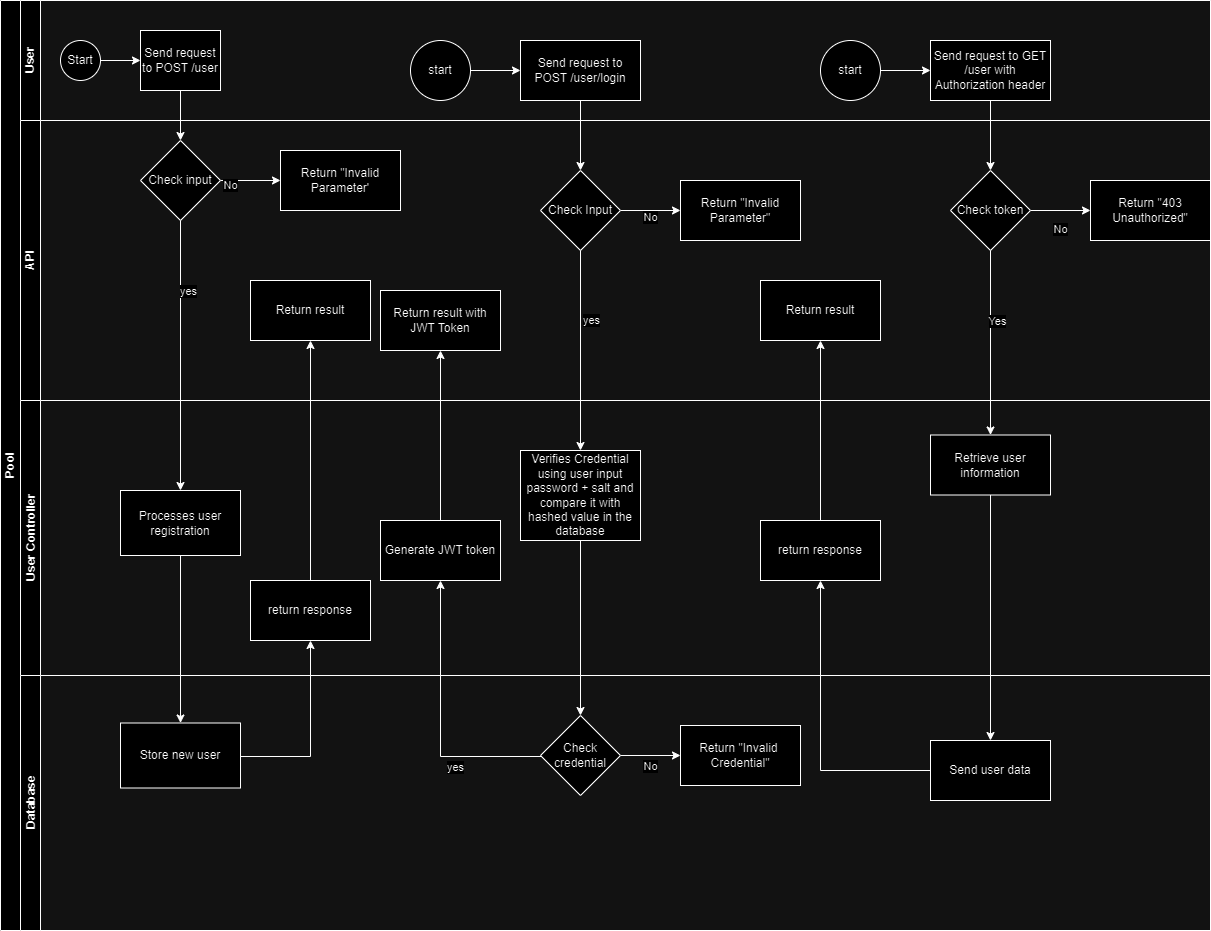

The diagram above was exported from draw.io. Its source (the exported page's mxGraphModel, read from the mxfile embedded in the PNG):
<mxGraphModel dx="25800" dy="11300" grid="1" gridSize="10" guides="1" tooltips="1" connect="1" arrows="1" fold="1" page="1" pageScale="1" pageWidth="827" pageHeight="1169" math="0" shadow="0">
  <root>
    <mxCell id="0" />
    <mxCell id="1" parent="0" />
    <mxCell id="dNxyNK7c78bLwvsdeMH5-19" value="Pool" style="swimlane;html=1;childLayout=stackLayout;resizeParent=1;resizeParentMax=0;horizontal=0;startSize=20;horizontalStack=0;" parent="1" vertex="1">
      <mxGeometry x="120" y="130" width="1210" height="930" as="geometry" />
    </mxCell>
    <mxCell id="dNxyNK7c78bLwvsdeMH5-20" value="User" style="swimlane;html=1;startSize=20;horizontal=0;" parent="dNxyNK7c78bLwvsdeMH5-19" vertex="1">
      <mxGeometry x="20" width="1190" height="120" as="geometry" />
    </mxCell>
    <mxCell id="dNxyNK7c78bLwvsdeMH5-25" value="" style="edgeStyle=orthogonalEdgeStyle;rounded=0;orthogonalLoop=1;jettySize=auto;html=1;" parent="dNxyNK7c78bLwvsdeMH5-20" source="dNxyNK7c78bLwvsdeMH5-23" target="dNxyNK7c78bLwvsdeMH5-24" edge="1">
      <mxGeometry relative="1" as="geometry" />
    </mxCell>
    <mxCell id="dNxyNK7c78bLwvsdeMH5-23" value="Start" style="ellipse;whiteSpace=wrap;html=1;" parent="dNxyNK7c78bLwvsdeMH5-20" vertex="1">
      <mxGeometry x="40" y="40" width="40" height="40" as="geometry" />
    </mxCell>
    <mxCell id="dNxyNK7c78bLwvsdeMH5-24" value="Send request to POST /user" style="rounded=0;whiteSpace=wrap;html=1;fontFamily=Helvetica;fontSize=12;fontColor=#000000;align=center;" parent="dNxyNK7c78bLwvsdeMH5-20" vertex="1">
      <mxGeometry x="120" y="30" width="80" height="60" as="geometry" />
    </mxCell>
    <mxCell id="qDRGgiuGO6ND2YnMxYYi-29" value="" style="edgeStyle=orthogonalEdgeStyle;rounded=0;orthogonalLoop=1;jettySize=auto;html=1;" edge="1" parent="dNxyNK7c78bLwvsdeMH5-20" source="qDRGgiuGO6ND2YnMxYYi-27" target="qDRGgiuGO6ND2YnMxYYi-28">
      <mxGeometry relative="1" as="geometry" />
    </mxCell>
    <mxCell id="qDRGgiuGO6ND2YnMxYYi-27" value="start" style="ellipse;whiteSpace=wrap;html=1;aspect=fixed;" vertex="1" parent="dNxyNK7c78bLwvsdeMH5-20">
      <mxGeometry x="390" y="40" width="60" height="60" as="geometry" />
    </mxCell>
    <mxCell id="qDRGgiuGO6ND2YnMxYYi-28" value="Send request to POST /user/login" style="whiteSpace=wrap;html=1;" vertex="1" parent="dNxyNK7c78bLwvsdeMH5-20">
      <mxGeometry x="500" y="40" width="120" height="60" as="geometry" />
    </mxCell>
    <mxCell id="qDRGgiuGO6ND2YnMxYYi-56" value="" style="edgeStyle=orthogonalEdgeStyle;rounded=0;orthogonalLoop=1;jettySize=auto;html=1;" edge="1" parent="dNxyNK7c78bLwvsdeMH5-20" source="qDRGgiuGO6ND2YnMxYYi-54" target="qDRGgiuGO6ND2YnMxYYi-55">
      <mxGeometry relative="1" as="geometry" />
    </mxCell>
    <mxCell id="qDRGgiuGO6ND2YnMxYYi-54" value="start" style="ellipse;whiteSpace=wrap;html=1;aspect=fixed;" vertex="1" parent="dNxyNK7c78bLwvsdeMH5-20">
      <mxGeometry x="800" y="40" width="60" height="60" as="geometry" />
    </mxCell>
    <mxCell id="qDRGgiuGO6ND2YnMxYYi-55" value="Send request to GET /user with Authorization header" style="whiteSpace=wrap;html=1;" vertex="1" parent="dNxyNK7c78bLwvsdeMH5-20">
      <mxGeometry x="910" y="40" width="120" height="60" as="geometry" />
    </mxCell>
    <mxCell id="dNxyNK7c78bLwvsdeMH5-21" value="API" style="swimlane;html=1;startSize=20;horizontal=0;" parent="dNxyNK7c78bLwvsdeMH5-19" vertex="1">
      <mxGeometry x="20" y="120" width="1190" height="280" as="geometry" />
    </mxCell>
    <mxCell id="qDRGgiuGO6ND2YnMxYYi-12" value="" style="edgeStyle=orthogonalEdgeStyle;rounded=0;orthogonalLoop=1;jettySize=auto;html=1;" edge="1" parent="dNxyNK7c78bLwvsdeMH5-21" source="qDRGgiuGO6ND2YnMxYYi-9" target="qDRGgiuGO6ND2YnMxYYi-11">
      <mxGeometry relative="1" as="geometry" />
    </mxCell>
    <mxCell id="qDRGgiuGO6ND2YnMxYYi-13" value="No" style="edgeLabel;html=1;align=center;verticalAlign=middle;resizable=0;points=[];" vertex="1" connectable="0" parent="qDRGgiuGO6ND2YnMxYYi-12">
      <mxGeometry x="-0.7513" y="5" relative="1" as="geometry">
        <mxPoint as="offset" />
      </mxGeometry>
    </mxCell>
    <mxCell id="qDRGgiuGO6ND2YnMxYYi-9" value="Check input" style="rhombus;whiteSpace=wrap;html=1;fontColor=#000000;rounded=0;" vertex="1" parent="dNxyNK7c78bLwvsdeMH5-21">
      <mxGeometry x="120" y="20" width="80" height="80" as="geometry" />
    </mxCell>
    <mxCell id="qDRGgiuGO6ND2YnMxYYi-11" value="Return &quot;Invalid Parameter'" style="whiteSpace=wrap;html=1;fontColor=#000000;rounded=0;" vertex="1" parent="dNxyNK7c78bLwvsdeMH5-21">
      <mxGeometry x="260" y="30" width="120" height="60" as="geometry" />
    </mxCell>
    <mxCell id="qDRGgiuGO6ND2YnMxYYi-35" value="" style="edgeStyle=orthogonalEdgeStyle;rounded=0;orthogonalLoop=1;jettySize=auto;html=1;" edge="1" parent="dNxyNK7c78bLwvsdeMH5-21" source="qDRGgiuGO6ND2YnMxYYi-30" target="qDRGgiuGO6ND2YnMxYYi-34">
      <mxGeometry relative="1" as="geometry" />
    </mxCell>
    <mxCell id="qDRGgiuGO6ND2YnMxYYi-36" value="No" style="edgeLabel;html=1;align=center;verticalAlign=middle;resizable=0;points=[];" vertex="1" connectable="0" parent="qDRGgiuGO6ND2YnMxYYi-35">
      <mxGeometry x="-0.5923" y="3" relative="1" as="geometry">
        <mxPoint as="offset" />
      </mxGeometry>
    </mxCell>
    <mxCell id="qDRGgiuGO6ND2YnMxYYi-30" value="Check Input" style="rhombus;whiteSpace=wrap;html=1;" vertex="1" parent="dNxyNK7c78bLwvsdeMH5-21">
      <mxGeometry x="520" y="50" width="80" height="80" as="geometry" />
    </mxCell>
    <mxCell id="qDRGgiuGO6ND2YnMxYYi-34" value="Return &quot;Invalid Parameter&quot;" style="whiteSpace=wrap;html=1;" vertex="1" parent="dNxyNK7c78bLwvsdeMH5-21">
      <mxGeometry x="660" y="60" width="120" height="60" as="geometry" />
    </mxCell>
    <mxCell id="qDRGgiuGO6ND2YnMxYYi-48" value="Return result with JWT Token" style="whiteSpace=wrap;html=1;" vertex="1" parent="dNxyNK7c78bLwvsdeMH5-21">
      <mxGeometry x="360" y="170" width="120" height="60" as="geometry" />
    </mxCell>
    <mxCell id="qDRGgiuGO6ND2YnMxYYi-52" value="Return result" style="whiteSpace=wrap;html=1;fontColor=#000000;rounded=0;" vertex="1" parent="dNxyNK7c78bLwvsdeMH5-21">
      <mxGeometry x="230" y="160" width="120" height="60" as="geometry" />
    </mxCell>
    <mxCell id="qDRGgiuGO6ND2YnMxYYi-62" value="" style="edgeStyle=orthogonalEdgeStyle;rounded=0;orthogonalLoop=1;jettySize=auto;html=1;" edge="1" parent="dNxyNK7c78bLwvsdeMH5-21" source="qDRGgiuGO6ND2YnMxYYi-59" target="qDRGgiuGO6ND2YnMxYYi-61">
      <mxGeometry relative="1" as="geometry" />
    </mxCell>
    <mxCell id="qDRGgiuGO6ND2YnMxYYi-63" value="No" style="edgeLabel;html=1;align=center;verticalAlign=middle;resizable=0;points=[];" vertex="1" connectable="0" parent="qDRGgiuGO6ND2YnMxYYi-62">
      <mxGeometry x="-0.1381" y="-9" relative="1" as="geometry">
        <mxPoint as="offset" />
      </mxGeometry>
    </mxCell>
    <mxCell id="qDRGgiuGO6ND2YnMxYYi-59" value="Check token" style="rhombus;whiteSpace=wrap;html=1;" vertex="1" parent="dNxyNK7c78bLwvsdeMH5-21">
      <mxGeometry x="930" y="50" width="80" height="80" as="geometry" />
    </mxCell>
    <mxCell id="qDRGgiuGO6ND2YnMxYYi-61" value="Return &quot;403 Unauthorized&quot;" style="whiteSpace=wrap;html=1;" vertex="1" parent="dNxyNK7c78bLwvsdeMH5-21">
      <mxGeometry x="1070" y="60" width="120" height="60" as="geometry" />
    </mxCell>
    <mxCell id="qDRGgiuGO6ND2YnMxYYi-71" value="Return result" style="whiteSpace=wrap;html=1;" vertex="1" parent="dNxyNK7c78bLwvsdeMH5-21">
      <mxGeometry x="740" y="160" width="120" height="60" as="geometry" />
    </mxCell>
    <mxCell id="dNxyNK7c78bLwvsdeMH5-22" value="User Controller" style="swimlane;html=1;startSize=20;horizontal=0;" parent="dNxyNK7c78bLwvsdeMH5-19" vertex="1">
      <mxGeometry x="20" y="400" width="1190" height="275" as="geometry" />
    </mxCell>
    <mxCell id="qDRGgiuGO6ND2YnMxYYi-14" value="Processes user registration" style="whiteSpace=wrap;html=1;fontColor=#000000;rounded=0;" vertex="1" parent="dNxyNK7c78bLwvsdeMH5-22">
      <mxGeometry x="100" y="90" width="120" height="65" as="geometry" />
    </mxCell>
    <mxCell id="qDRGgiuGO6ND2YnMxYYi-37" value="Verifies Credential using user input password + salt and compare it with hashed value in the database" style="whiteSpace=wrap;html=1;" vertex="1" parent="dNxyNK7c78bLwvsdeMH5-22">
      <mxGeometry x="500" y="50" width="120" height="90" as="geometry" />
    </mxCell>
    <mxCell id="qDRGgiuGO6ND2YnMxYYi-45" value="Generate JWT token" style="whiteSpace=wrap;html=1;" vertex="1" parent="dNxyNK7c78bLwvsdeMH5-22">
      <mxGeometry x="360" y="120" width="120" height="60" as="geometry" />
    </mxCell>
    <mxCell id="qDRGgiuGO6ND2YnMxYYi-50" value="return response" style="whiteSpace=wrap;html=1;fontColor=#000000;rounded=0;" vertex="1" parent="dNxyNK7c78bLwvsdeMH5-22">
      <mxGeometry x="230" y="180" width="120" height="60" as="geometry" />
    </mxCell>
    <mxCell id="qDRGgiuGO6ND2YnMxYYi-64" value="Retrieve user information" style="whiteSpace=wrap;html=1;" vertex="1" parent="dNxyNK7c78bLwvsdeMH5-22">
      <mxGeometry x="910" y="34.5" width="120" height="60" as="geometry" />
    </mxCell>
    <mxCell id="qDRGgiuGO6ND2YnMxYYi-69" value="return response" style="whiteSpace=wrap;html=1;" vertex="1" parent="dNxyNK7c78bLwvsdeMH5-22">
      <mxGeometry x="740" y="120" width="120" height="60" as="geometry" />
    </mxCell>
    <mxCell id="qDRGgiuGO6ND2YnMxYYi-5" value="Database" style="swimlane;horizontal=0;whiteSpace=wrap;html=1;startSize=20;" vertex="1" parent="dNxyNK7c78bLwvsdeMH5-19">
      <mxGeometry x="20" y="675" width="1190" height="255" as="geometry" />
    </mxCell>
    <mxCell id="qDRGgiuGO6ND2YnMxYYi-18" value="Store new user" style="whiteSpace=wrap;html=1;fontColor=#000000;rounded=0;" vertex="1" parent="qDRGgiuGO6ND2YnMxYYi-5">
      <mxGeometry x="100" y="47.5" width="120" height="65" as="geometry" />
    </mxCell>
    <mxCell id="qDRGgiuGO6ND2YnMxYYi-43" value="" style="edgeStyle=orthogonalEdgeStyle;rounded=0;orthogonalLoop=1;jettySize=auto;html=1;" edge="1" parent="qDRGgiuGO6ND2YnMxYYi-5" source="qDRGgiuGO6ND2YnMxYYi-40" target="qDRGgiuGO6ND2YnMxYYi-42">
      <mxGeometry relative="1" as="geometry" />
    </mxCell>
    <mxCell id="qDRGgiuGO6ND2YnMxYYi-44" value="No" style="edgeLabel;html=1;align=center;verticalAlign=middle;resizable=0;points=[];" vertex="1" connectable="0" parent="qDRGgiuGO6ND2YnMxYYi-43">
      <mxGeometry x="-0.0897" y="-1" relative="1" as="geometry">
        <mxPoint as="offset" />
      </mxGeometry>
    </mxCell>
    <mxCell id="qDRGgiuGO6ND2YnMxYYi-40" value="Check credential" style="rhombus;whiteSpace=wrap;html=1;" vertex="1" parent="qDRGgiuGO6ND2YnMxYYi-5">
      <mxGeometry x="520" y="40" width="80" height="80" as="geometry" />
    </mxCell>
    <mxCell id="qDRGgiuGO6ND2YnMxYYi-42" value="Return &quot;Invalid&amp;nbsp; Credential&quot;" style="whiteSpace=wrap;html=1;" vertex="1" parent="qDRGgiuGO6ND2YnMxYYi-5">
      <mxGeometry x="660" y="50" width="120" height="60" as="geometry" />
    </mxCell>
    <mxCell id="qDRGgiuGO6ND2YnMxYYi-67" value="Send user data" style="whiteSpace=wrap;html=1;" vertex="1" parent="qDRGgiuGO6ND2YnMxYYi-5">
      <mxGeometry x="910" y="65" width="120" height="60" as="geometry" />
    </mxCell>
    <mxCell id="qDRGgiuGO6ND2YnMxYYi-10" value="" style="edgeStyle=orthogonalEdgeStyle;rounded=0;orthogonalLoop=1;jettySize=auto;html=1;" edge="1" parent="dNxyNK7c78bLwvsdeMH5-19" source="dNxyNK7c78bLwvsdeMH5-24" target="qDRGgiuGO6ND2YnMxYYi-9">
      <mxGeometry relative="1" as="geometry" />
    </mxCell>
    <mxCell id="qDRGgiuGO6ND2YnMxYYi-15" value="" style="edgeStyle=orthogonalEdgeStyle;rounded=0;orthogonalLoop=1;jettySize=auto;html=1;" edge="1" parent="dNxyNK7c78bLwvsdeMH5-19" source="qDRGgiuGO6ND2YnMxYYi-9" target="qDRGgiuGO6ND2YnMxYYi-14">
      <mxGeometry relative="1" as="geometry" />
    </mxCell>
    <mxCell id="qDRGgiuGO6ND2YnMxYYi-16" value="yes" style="edgeLabel;html=1;align=center;verticalAlign=middle;resizable=0;points=[];" vertex="1" connectable="0" parent="qDRGgiuGO6ND2YnMxYYi-15">
      <mxGeometry x="-0.5385" y="-2" relative="1" as="geometry">
        <mxPoint y="1" as="offset" />
      </mxGeometry>
    </mxCell>
    <mxCell id="qDRGgiuGO6ND2YnMxYYi-19" value="" style="edgeStyle=orthogonalEdgeStyle;rounded=0;orthogonalLoop=1;jettySize=auto;html=1;" edge="1" parent="dNxyNK7c78bLwvsdeMH5-19" source="qDRGgiuGO6ND2YnMxYYi-14" target="qDRGgiuGO6ND2YnMxYYi-18">
      <mxGeometry relative="1" as="geometry" />
    </mxCell>
    <mxCell id="qDRGgiuGO6ND2YnMxYYi-31" value="" style="edgeStyle=orthogonalEdgeStyle;rounded=0;orthogonalLoop=1;jettySize=auto;html=1;" edge="1" parent="dNxyNK7c78bLwvsdeMH5-19" source="qDRGgiuGO6ND2YnMxYYi-28" target="qDRGgiuGO6ND2YnMxYYi-30">
      <mxGeometry relative="1" as="geometry" />
    </mxCell>
    <mxCell id="qDRGgiuGO6ND2YnMxYYi-38" value="" style="edgeStyle=orthogonalEdgeStyle;rounded=0;orthogonalLoop=1;jettySize=auto;html=1;" edge="1" parent="dNxyNK7c78bLwvsdeMH5-19" source="qDRGgiuGO6ND2YnMxYYi-30" target="qDRGgiuGO6ND2YnMxYYi-37">
      <mxGeometry relative="1" as="geometry" />
    </mxCell>
    <mxCell id="qDRGgiuGO6ND2YnMxYYi-39" value="yes" style="edgeLabel;html=1;align=center;verticalAlign=middle;resizable=0;points=[];" vertex="1" connectable="0" parent="qDRGgiuGO6ND2YnMxYYi-38">
      <mxGeometry x="-0.3214" y="1" relative="1" as="geometry">
        <mxPoint as="offset" />
      </mxGeometry>
    </mxCell>
    <mxCell id="qDRGgiuGO6ND2YnMxYYi-41" value="" style="edgeStyle=orthogonalEdgeStyle;rounded=0;orthogonalLoop=1;jettySize=auto;html=1;" edge="1" parent="dNxyNK7c78bLwvsdeMH5-19" source="qDRGgiuGO6ND2YnMxYYi-37" target="qDRGgiuGO6ND2YnMxYYi-40">
      <mxGeometry relative="1" as="geometry" />
    </mxCell>
    <mxCell id="qDRGgiuGO6ND2YnMxYYi-46" value="" style="edgeStyle=orthogonalEdgeStyle;rounded=0;orthogonalLoop=1;jettySize=auto;html=1;" edge="1" parent="dNxyNK7c78bLwvsdeMH5-19" source="qDRGgiuGO6ND2YnMxYYi-40" target="qDRGgiuGO6ND2YnMxYYi-45">
      <mxGeometry relative="1" as="geometry" />
    </mxCell>
    <mxCell id="qDRGgiuGO6ND2YnMxYYi-47" value="yes" style="edgeLabel;html=1;align=center;verticalAlign=middle;resizable=0;points=[];" vertex="1" connectable="0" parent="qDRGgiuGO6ND2YnMxYYi-46">
      <mxGeometry x="-0.3205" y="-5" relative="1" as="geometry">
        <mxPoint as="offset" />
      </mxGeometry>
    </mxCell>
    <mxCell id="qDRGgiuGO6ND2YnMxYYi-49" value="" style="edgeStyle=orthogonalEdgeStyle;rounded=0;orthogonalLoop=1;jettySize=auto;html=1;" edge="1" parent="dNxyNK7c78bLwvsdeMH5-19" source="qDRGgiuGO6ND2YnMxYYi-45" target="qDRGgiuGO6ND2YnMxYYi-48">
      <mxGeometry relative="1" as="geometry" />
    </mxCell>
    <mxCell id="qDRGgiuGO6ND2YnMxYYi-51" value="" style="edgeStyle=orthogonalEdgeStyle;rounded=0;orthogonalLoop=1;jettySize=auto;html=1;" edge="1" parent="dNxyNK7c78bLwvsdeMH5-19" source="qDRGgiuGO6ND2YnMxYYi-18" target="qDRGgiuGO6ND2YnMxYYi-50">
      <mxGeometry relative="1" as="geometry" />
    </mxCell>
    <mxCell id="qDRGgiuGO6ND2YnMxYYi-53" value="" style="edgeStyle=orthogonalEdgeStyle;rounded=0;orthogonalLoop=1;jettySize=auto;html=1;" edge="1" parent="dNxyNK7c78bLwvsdeMH5-19" source="qDRGgiuGO6ND2YnMxYYi-50" target="qDRGgiuGO6ND2YnMxYYi-52">
      <mxGeometry relative="1" as="geometry" />
    </mxCell>
    <mxCell id="qDRGgiuGO6ND2YnMxYYi-60" value="" style="edgeStyle=orthogonalEdgeStyle;rounded=0;orthogonalLoop=1;jettySize=auto;html=1;" edge="1" parent="dNxyNK7c78bLwvsdeMH5-19" source="qDRGgiuGO6ND2YnMxYYi-55" target="qDRGgiuGO6ND2YnMxYYi-59">
      <mxGeometry relative="1" as="geometry" />
    </mxCell>
    <mxCell id="qDRGgiuGO6ND2YnMxYYi-65" value="" style="edgeStyle=orthogonalEdgeStyle;rounded=0;orthogonalLoop=1;jettySize=auto;html=1;" edge="1" parent="dNxyNK7c78bLwvsdeMH5-19" source="qDRGgiuGO6ND2YnMxYYi-59" target="qDRGgiuGO6ND2YnMxYYi-64">
      <mxGeometry relative="1" as="geometry" />
    </mxCell>
    <mxCell id="qDRGgiuGO6ND2YnMxYYi-66" value="Yes" style="edgeLabel;html=1;align=center;verticalAlign=middle;resizable=0;points=[];" vertex="1" connectable="0" parent="qDRGgiuGO6ND2YnMxYYi-65">
      <mxGeometry x="-0.4053" y="-3" relative="1" as="geometry">
        <mxPoint y="1" as="offset" />
      </mxGeometry>
    </mxCell>
    <mxCell id="qDRGgiuGO6ND2YnMxYYi-68" value="" style="edgeStyle=orthogonalEdgeStyle;rounded=0;orthogonalLoop=1;jettySize=auto;html=1;" edge="1" parent="dNxyNK7c78bLwvsdeMH5-19" source="qDRGgiuGO6ND2YnMxYYi-64" target="qDRGgiuGO6ND2YnMxYYi-67">
      <mxGeometry relative="1" as="geometry" />
    </mxCell>
    <mxCell id="qDRGgiuGO6ND2YnMxYYi-70" value="" style="edgeStyle=orthogonalEdgeStyle;rounded=0;orthogonalLoop=1;jettySize=auto;html=1;" edge="1" parent="dNxyNK7c78bLwvsdeMH5-19" source="qDRGgiuGO6ND2YnMxYYi-67" target="qDRGgiuGO6ND2YnMxYYi-69">
      <mxGeometry relative="1" as="geometry" />
    </mxCell>
    <mxCell id="qDRGgiuGO6ND2YnMxYYi-72" value="" style="edgeStyle=orthogonalEdgeStyle;rounded=0;orthogonalLoop=1;jettySize=auto;html=1;" edge="1" parent="dNxyNK7c78bLwvsdeMH5-19" source="qDRGgiuGO6ND2YnMxYYi-69" target="qDRGgiuGO6ND2YnMxYYi-71">
      <mxGeometry relative="1" as="geometry" />
    </mxCell>
  </root>
</mxGraphModel>